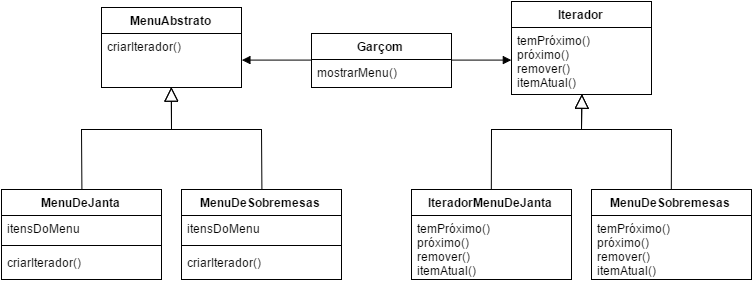

The diagram above was exported from draw.io. Its source (the exported page's mxGraphModel, read from the mxfile embedded in the PNG):
<mxGraphModel dx="929" dy="840" grid="1" gridSize="10" guides="1" tooltips="1" connect="1" arrows="1" fold="1" page="1" pageScale="1" pageWidth="826" pageHeight="1169" background="#ffffff" math="0" shadow="0">
  <root>
    <mxCell id="0" />
    <mxCell id="1" parent="0" />
    <mxCell id="2" value="&lt;b&gt;MenuAbstrato&lt;/b&gt;" style="swimlane;html=1;fontStyle=0;childLayout=stackLayout;horizontal=1;startSize=26;fillColor=none;horizontalStack=0;resizeParent=1;resizeLast=0;collapsible=1;marginBottom=0;swimlaneFillColor=#ffffff;" vertex="1" parent="1">
      <mxGeometry x="200" y="178" width="140" height="80" as="geometry" />
    </mxCell>
    <mxCell id="3" value="criarIterador()" style="text;html=1;strokeColor=none;fillColor=none;align=left;verticalAlign=top;spacingLeft=4;spacingRight=4;whiteSpace=wrap;overflow=hidden;rotatable=0;points=[[0,0.5],[1,0.5]];portConstraint=eastwest;" vertex="1" parent="2">
      <mxGeometry y="26" width="140" height="54" as="geometry" />
    </mxCell>
    <mxCell id="4" value="criarIterador()" style="text;html=1;strokeColor=none;fillColor=none;align=left;verticalAlign=top;spacingLeft=4;spacingRight=4;whiteSpace=wrap;overflow=hidden;rotatable=0;points=[[0,0.5],[1,0.5]];portConstraint=eastwest;" vertex="1" parent="1">
      <mxGeometry x="200" y="204" width="140" height="54" as="geometry" />
    </mxCell>
    <mxCell id="5" value="MenuDeJanta" style="swimlane;html=1;fontStyle=1;align=center;verticalAlign=top;childLayout=stackLayout;horizontal=1;startSize=26;horizontalStack=0;resizeParent=1;resizeLast=0;collapsible=1;marginBottom=0;swimlaneFillColor=#ffffff;" vertex="1" parent="1">
      <mxGeometry x="100" y="360" width="160" height="90" as="geometry" />
    </mxCell>
    <mxCell id="6" value="itensDoMenu" style="text;html=1;strokeColor=none;fillColor=none;align=left;verticalAlign=top;spacingLeft=4;spacingRight=4;whiteSpace=wrap;overflow=hidden;rotatable=0;points=[[0,0.5],[1,0.5]];portConstraint=eastwest;" vertex="1" parent="5">
      <mxGeometry y="26" width="160" height="26" as="geometry" />
    </mxCell>
    <mxCell id="7" value="" style="line;html=1;strokeWidth=1;fillColor=none;align=left;verticalAlign=middle;spacingTop=-1;spacingLeft=3;spacingRight=3;rotatable=0;labelPosition=right;points=[];portConstraint=eastwest;" vertex="1" parent="5">
      <mxGeometry y="52" width="160" height="8" as="geometry" />
    </mxCell>
    <mxCell id="8" value="criarIterador()" style="text;html=1;strokeColor=none;fillColor=none;align=left;verticalAlign=top;spacingLeft=4;spacingRight=4;whiteSpace=wrap;overflow=hidden;rotatable=0;points=[[0,0.5],[1,0.5]];portConstraint=eastwest;" vertex="1" parent="5">
      <mxGeometry y="60" width="160" height="26" as="geometry" />
    </mxCell>
    <mxCell id="9" value="itensDoMenu" style="text;html=1;strokeColor=none;fillColor=none;align=left;verticalAlign=top;spacingLeft=4;spacingRight=4;whiteSpace=wrap;overflow=hidden;rotatable=0;points=[[0,0.5],[1,0.5]];portConstraint=eastwest;" vertex="1" parent="1">
      <mxGeometry x="100" y="386" width="160" height="26" as="geometry" />
    </mxCell>
    <mxCell id="10" value="" style="line;html=1;strokeWidth=1;fillColor=none;align=left;verticalAlign=middle;spacingTop=-1;spacingLeft=3;spacingRight=3;rotatable=0;labelPosition=right;points=[];portConstraint=eastwest;" vertex="1" parent="1">
      <mxGeometry x="100" y="412" width="160" height="8" as="geometry" />
    </mxCell>
    <mxCell id="11" value="criarIterador()" style="text;html=1;strokeColor=none;fillColor=none;align=left;verticalAlign=top;spacingLeft=4;spacingRight=4;whiteSpace=wrap;overflow=hidden;rotatable=0;points=[[0,0.5],[1,0.5]];portConstraint=eastwest;" vertex="1" parent="1">
      <mxGeometry x="100" y="420" width="160" height="26" as="geometry" />
    </mxCell>
    <mxCell id="12" value="MenuDeSobremesas" style="swimlane;html=1;fontStyle=1;align=center;verticalAlign=top;childLayout=stackLayout;horizontal=1;startSize=26;horizontalStack=0;resizeParent=1;resizeLast=0;collapsible=1;marginBottom=0;swimlaneFillColor=#ffffff;" vertex="1" parent="1">
      <mxGeometry x="280" y="360" width="160" height="90" as="geometry" />
    </mxCell>
    <mxCell id="13" value="itensDoMenu" style="text;html=1;strokeColor=none;fillColor=none;align=left;verticalAlign=top;spacingLeft=4;spacingRight=4;whiteSpace=wrap;overflow=hidden;rotatable=0;points=[[0,0.5],[1,0.5]];portConstraint=eastwest;" vertex="1" parent="12">
      <mxGeometry y="26" width="160" height="26" as="geometry" />
    </mxCell>
    <mxCell id="14" value="" style="line;html=1;strokeWidth=1;fillColor=none;align=left;verticalAlign=middle;spacingTop=-1;spacingLeft=3;spacingRight=3;rotatable=0;labelPosition=right;points=[];portConstraint=eastwest;" vertex="1" parent="12">
      <mxGeometry y="52" width="160" height="8" as="geometry" />
    </mxCell>
    <mxCell id="15" value="criarIterador()" style="text;html=1;strokeColor=none;fillColor=none;align=left;verticalAlign=top;spacingLeft=4;spacingRight=4;whiteSpace=wrap;overflow=hidden;rotatable=0;points=[[0,0.5],[1,0.5]];portConstraint=eastwest;" vertex="1" parent="12">
      <mxGeometry y="60" width="160" height="26" as="geometry" />
    </mxCell>
    <mxCell id="16" value="itensDoMenu" style="text;html=1;strokeColor=none;fillColor=none;align=left;verticalAlign=top;spacingLeft=4;spacingRight=4;whiteSpace=wrap;overflow=hidden;rotatable=0;points=[[0,0.5],[1,0.5]];portConstraint=eastwest;" vertex="1" parent="1">
      <mxGeometry x="280" y="386" width="160" height="26" as="geometry" />
    </mxCell>
    <mxCell id="17" value="" style="line;html=1;strokeWidth=1;fillColor=none;align=left;verticalAlign=middle;spacingTop=-1;spacingLeft=3;spacingRight=3;rotatable=0;labelPosition=right;points=[];portConstraint=eastwest;" vertex="1" parent="1">
      <mxGeometry x="280" y="412" width="160" height="8" as="geometry" />
    </mxCell>
    <mxCell id="18" value="criarIterador()" style="text;html=1;strokeColor=none;fillColor=none;align=left;verticalAlign=top;spacingLeft=4;spacingRight=4;whiteSpace=wrap;overflow=hidden;rotatable=0;points=[[0,0.5],[1,0.5]];portConstraint=eastwest;" vertex="1" parent="1">
      <mxGeometry x="280" y="420" width="160" height="26" as="geometry" />
    </mxCell>
    <mxCell id="19" value="" style="edgeStyle=none;html=1;endSize=12;endArrow=block;endFill=0;strokeColor=#000000;exitX=0.5;exitY=0;entryX=0.5;entryY=1;rounded=0;" edge="1" source="5" target="2" parent="1">
      <mxGeometry x="180" y="257.6470588235295" width="160" as="geometry">
        <mxPoint x="440" y="173" as="sourcePoint" />
        <mxPoint x="600" y="173" as="targetPoint" />
        <Array as="points">
          <mxPoint x="180" y="300" />
          <mxPoint x="270" y="300" />
        </Array>
      </mxGeometry>
    </mxCell>
    <mxCell id="20" value="" style="edgeStyle=none;html=1;endSize=12;endArrow=block;endFill=0;strokeColor=#000000;exitX=0.5;exitY=0;entryX=0.5;entryY=1;rounded=0;" edge="1" source="12" target="2" parent="1">
      <mxGeometry x="269.82352941176464" y="257.6470588235295" width="160" as="geometry">
        <mxPoint x="10" y="10" as="sourcePoint" />
        <mxPoint x="170" y="10" as="targetPoint" />
        <Array as="points">
          <mxPoint x="360" y="300" />
          <mxPoint x="270" y="300" />
        </Array>
      </mxGeometry>
    </mxCell>
    <mxCell id="21" value="&lt;b&gt;Iterador&lt;/b&gt;" style="swimlane;html=1;fontStyle=0;childLayout=stackLayout;horizontal=1;startSize=26;fillColor=none;horizontalStack=0;resizeParent=1;resizeLast=0;collapsible=1;marginBottom=0;swimlaneFillColor=#ffffff;" vertex="1" parent="1">
      <mxGeometry x="610" y="172" width="140" height="93" as="geometry" />
    </mxCell>
    <mxCell id="22" value="temPróximo()&lt;div&gt;próximo()&lt;/div&gt;&lt;div&gt;remover()&lt;/div&gt;&lt;div&gt;itemAtual()&lt;/div&gt;" style="text;html=1;strokeColor=none;fillColor=none;align=left;verticalAlign=top;spacingLeft=4;spacingRight=4;whiteSpace=wrap;overflow=hidden;rotatable=0;points=[[0,0.5],[1,0.5]];portConstraint=eastwest;" vertex="1" parent="21">
      <mxGeometry y="26" width="140" height="64" as="geometry" />
    </mxCell>
    <mxCell id="23" value="temPróximo()&lt;div&gt;próximo()&lt;/div&gt;&lt;div&gt;remover()&lt;/div&gt;&lt;div&gt;itemAtual()&lt;/div&gt;" style="text;html=1;strokeColor=none;fillColor=none;align=left;verticalAlign=top;spacingLeft=4;spacingRight=4;whiteSpace=wrap;overflow=hidden;rotatable=0;points=[[0,0.5],[1,0.5]];portConstraint=eastwest;" vertex="1" parent="1">
      <mxGeometry x="610" y="198" width="140" height="64" as="geometry" />
    </mxCell>
    <mxCell id="24" value="IteradorMenuDeJanta" style="swimlane;html=1;fontStyle=1;align=center;verticalAlign=top;childLayout=stackLayout;horizontal=1;startSize=26;horizontalStack=0;resizeParent=1;resizeLast=0;collapsible=1;marginBottom=0;swimlaneFillColor=#ffffff;" vertex="1" parent="1">
      <mxGeometry x="510" y="360" width="160" height="90" as="geometry" />
    </mxCell>
    <mxCell id="25" value="temPróximo()&lt;div&gt;próximo()&lt;/div&gt;&lt;div&gt;remover()&lt;/div&gt;&lt;div&gt;itemAtual()&lt;/div&gt;" style="text;html=1;strokeColor=none;fillColor=none;align=left;verticalAlign=top;spacingLeft=4;spacingRight=4;whiteSpace=wrap;overflow=hidden;rotatable=0;points=[[0,0.5],[1,0.5]];portConstraint=eastwest;" vertex="1" parent="24">
      <mxGeometry y="26" width="160" height="64" as="geometry" />
    </mxCell>
    <mxCell id="26" value="temPróximo()&lt;div&gt;próximo()&lt;/div&gt;&lt;div&gt;remover()&lt;/div&gt;&lt;div&gt;itemAtual()&lt;/div&gt;" style="text;html=1;strokeColor=none;fillColor=none;align=left;verticalAlign=top;spacingLeft=4;spacingRight=4;whiteSpace=wrap;overflow=hidden;rotatable=0;points=[[0,0.5],[1,0.5]];portConstraint=eastwest;" vertex="1" parent="1">
      <mxGeometry x="510" y="386" width="160" height="64" as="geometry" />
    </mxCell>
    <mxCell id="27" value="MenuDeSobremesas" style="swimlane;html=1;fontStyle=1;align=center;verticalAlign=top;childLayout=stackLayout;horizontal=1;startSize=26;horizontalStack=0;resizeParent=1;resizeLast=0;collapsible=1;marginBottom=0;swimlaneFillColor=#ffffff;" vertex="1" parent="1">
      <mxGeometry x="690" y="360" width="160" height="90" as="geometry" />
    </mxCell>
    <mxCell id="28" value="temPróximo()&lt;div&gt;próximo()&lt;/div&gt;&lt;div&gt;remover()&lt;/div&gt;&lt;div&gt;itemAtual()&lt;/div&gt;" style="text;html=1;strokeColor=none;fillColor=none;align=left;verticalAlign=top;spacingLeft=4;spacingRight=4;whiteSpace=wrap;overflow=hidden;rotatable=0;points=[[0,0.5],[1,0.5]];portConstraint=eastwest;" vertex="1" parent="27">
      <mxGeometry y="26" width="160" height="64" as="geometry" />
    </mxCell>
    <mxCell id="29" value="temPróximo()&lt;div&gt;próximo()&lt;/div&gt;&lt;div&gt;remover()&lt;/div&gt;&lt;div&gt;itemAtual()&lt;/div&gt;" style="text;html=1;strokeColor=none;fillColor=none;align=left;verticalAlign=top;spacingLeft=4;spacingRight=4;whiteSpace=wrap;overflow=hidden;rotatable=0;points=[[0,0.5],[1,0.5]];portConstraint=eastwest;" vertex="1" parent="1">
      <mxGeometry x="690" y="386" width="160" height="64" as="geometry" />
    </mxCell>
    <mxCell id="30" value="" style="edgeStyle=none;html=1;endSize=12;endArrow=block;endFill=0;strokeColor=#000000;exitX=0.5;exitY=0;entryX=0.5;entryY=1;rounded=0;" edge="1" source="24" target="21" parent="1">
      <mxGeometry x="590" y="260" width="160" as="geometry">
        <mxPoint x="850" y="173" as="sourcePoint" />
        <mxPoint x="1010" y="173" as="targetPoint" />
        <Array as="points">
          <mxPoint x="590" y="300" />
          <mxPoint x="680" y="300" />
        </Array>
      </mxGeometry>
    </mxCell>
    <mxCell id="31" value="" style="edgeStyle=none;html=1;endSize=12;endArrow=block;endFill=0;strokeColor=#000000;exitX=0.5;exitY=0;entryX=0.5;entryY=1;rounded=0;" edge="1" source="27" target="21" parent="1">
      <mxGeometry x="680" y="260" width="160" as="geometry">
        <mxPoint x="420" y="10" as="sourcePoint" />
        <mxPoint x="580" y="10" as="targetPoint" />
        <Array as="points">
          <mxPoint x="770" y="300" />
          <mxPoint x="680" y="300" />
        </Array>
      </mxGeometry>
    </mxCell>
    <mxCell id="32" value="&lt;b&gt;Garçom&lt;/b&gt;" style="swimlane;html=1;fontStyle=0;childLayout=stackLayout;horizontal=1;startSize=26;fillColor=none;horizontalStack=0;resizeParent=1;resizeLast=0;collapsible=1;marginBottom=0;swimlaneFillColor=#ffffff;" vertex="1" parent="1">
      <mxGeometry x="410" y="204" width="140" height="54" as="geometry" />
    </mxCell>
    <mxCell id="33" value="mostrarMenu()" style="text;html=1;strokeColor=none;fillColor=none;align=left;verticalAlign=top;spacingLeft=4;spacingRight=4;whiteSpace=wrap;overflow=hidden;rotatable=0;points=[[0,0.5],[1,0.5]];portConstraint=eastwest;" vertex="1" parent="32">
      <mxGeometry y="26" width="140" height="24" as="geometry" />
    </mxCell>
    <mxCell id="34" value="mostrarMenu()" style="text;html=1;strokeColor=none;fillColor=none;align=left;verticalAlign=top;spacingLeft=4;spacingRight=4;whiteSpace=wrap;overflow=hidden;rotatable=0;points=[[0,0.5],[1,0.5]];portConstraint=eastwest;" vertex="1" parent="1">
      <mxGeometry x="410" y="230" width="140" height="24" as="geometry" />
    </mxCell>
    <mxCell id="35" value="" style="endArrow=none;startArrow=block;endFill=0;startFill=1;html=1;strokeColor=#000000;entryX=0;entryY=0.5;exitX=1;exitY=0.5;" edge="1" source="4" target="32" parent="1">
      <mxGeometry x="340.41176470588243" y="230.58823529411757" width="160" as="geometry">
        <mxPoint x="100" y="10" as="sourcePoint" />
        <mxPoint x="260" y="10" as="targetPoint" />
      </mxGeometry>
    </mxCell>
    <mxCell id="36" value="" style="endArrow=none;startArrow=block;endFill=0;startFill=1;html=1;strokeColor=#000000;entryX=1;entryY=0.5;exitX=0;exitY=0.5;" edge="1" source="23" target="32" parent="1">
      <mxGeometry x="480" y="100" width="160" as="geometry">
        <mxPoint x="590" y="210" as="sourcePoint" />
        <mxPoint x="360" y="130" as="targetPoint" />
      </mxGeometry>
    </mxCell>
  </root>
</mxGraphModel>